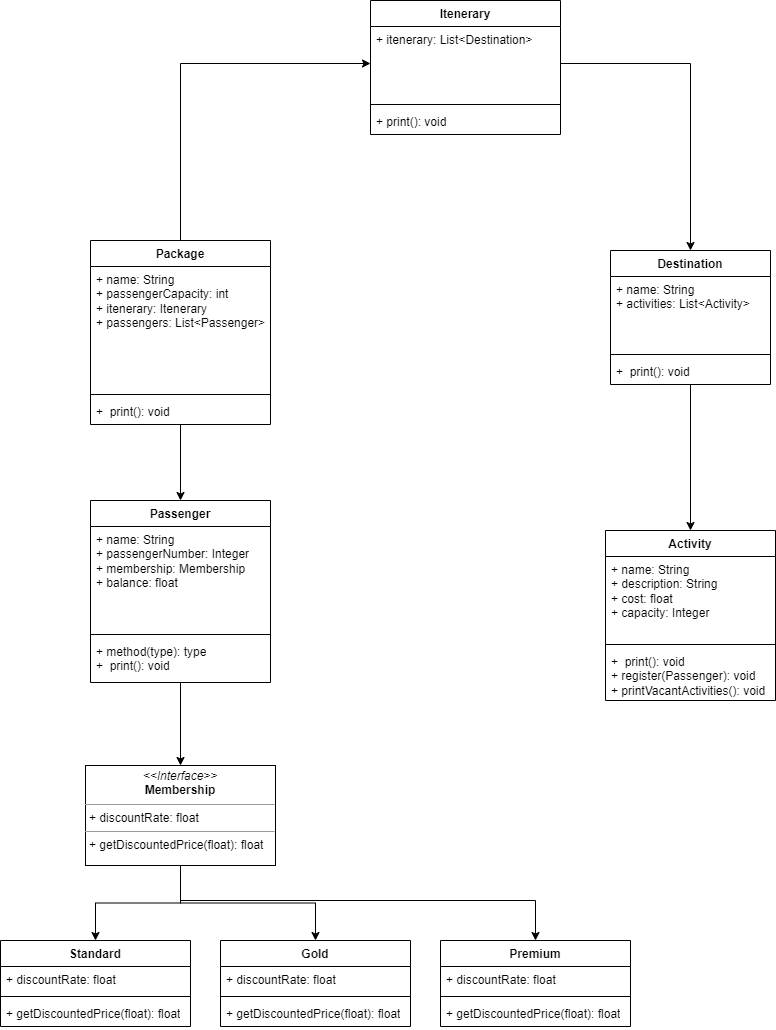

The diagram above was exported from draw.io. Its source (the exported page's mxGraphModel, read from the mxfile embedded in the PNG):
<mxGraphModel dx="1428" dy="1950" grid="1" gridSize="10" guides="1" tooltips="1" connect="1" arrows="1" fold="1" page="1" pageScale="1" pageWidth="827" pageHeight="1169" math="0" shadow="0">
  <root>
    <mxCell id="WIyWlLk6GJQsqaUBKTNV-0" />
    <mxCell id="WIyWlLk6GJQsqaUBKTNV-1" parent="WIyWlLk6GJQsqaUBKTNV-0" />
    <mxCell id="qUsy3zDs6pie_3oJ2AvS-47" style="edgeStyle=orthogonalEdgeStyle;rounded=0;orthogonalLoop=1;jettySize=auto;html=1;entryX=0.5;entryY=0;entryDx=0;entryDy=0;" edge="1" parent="WIyWlLk6GJQsqaUBKTNV-1" source="qUsy3zDs6pie_3oJ2AvS-14" target="qUsy3zDs6pie_3oJ2AvS-43">
      <mxGeometry relative="1" as="geometry" />
    </mxCell>
    <mxCell id="qUsy3zDs6pie_3oJ2AvS-61" style="edgeStyle=orthogonalEdgeStyle;rounded=0;orthogonalLoop=1;jettySize=auto;html=1;entryX=0;entryY=0.5;entryDx=0;entryDy=0;" edge="1" parent="WIyWlLk6GJQsqaUBKTNV-1" source="qUsy3zDs6pie_3oJ2AvS-14" target="qUsy3zDs6pie_3oJ2AvS-38">
      <mxGeometry relative="1" as="geometry" />
    </mxCell>
    <mxCell id="qUsy3zDs6pie_3oJ2AvS-14" value="Package" style="swimlane;fontStyle=1;align=center;verticalAlign=top;childLayout=stackLayout;horizontal=1;startSize=26;horizontalStack=0;resizeParent=1;resizeParentMax=0;resizeLast=0;collapsible=1;marginBottom=0;whiteSpace=wrap;html=1;" vertex="1" parent="WIyWlLk6GJQsqaUBKTNV-1">
      <mxGeometry x="160" y="60" width="180" height="184" as="geometry" />
    </mxCell>
    <mxCell id="qUsy3zDs6pie_3oJ2AvS-15" value="+ name: String&lt;br&gt;+ passengerCapacity: int&lt;br&gt;+ itenerary: Itenerary&lt;br&gt;+ passengers: List&amp;lt;Passenger&amp;gt;" style="text;strokeColor=none;fillColor=none;align=left;verticalAlign=top;spacingLeft=4;spacingRight=4;overflow=hidden;rotatable=0;points=[[0,0.5],[1,0.5]];portConstraint=eastwest;whiteSpace=wrap;html=1;" vertex="1" parent="qUsy3zDs6pie_3oJ2AvS-14">
      <mxGeometry y="26" width="180" height="124" as="geometry" />
    </mxCell>
    <mxCell id="qUsy3zDs6pie_3oJ2AvS-16" value="" style="line;strokeWidth=1;fillColor=none;align=left;verticalAlign=middle;spacingTop=-1;spacingLeft=3;spacingRight=3;rotatable=0;labelPosition=right;points=[];portConstraint=eastwest;strokeColor=inherit;" vertex="1" parent="qUsy3zDs6pie_3oJ2AvS-14">
      <mxGeometry y="150" width="180" height="8" as="geometry" />
    </mxCell>
    <mxCell id="qUsy3zDs6pie_3oJ2AvS-17" value="+&amp;nbsp; print(): void" style="text;strokeColor=none;fillColor=none;align=left;verticalAlign=top;spacingLeft=4;spacingRight=4;overflow=hidden;rotatable=0;points=[[0,0.5],[1,0.5]];portConstraint=eastwest;whiteSpace=wrap;html=1;" vertex="1" parent="qUsy3zDs6pie_3oJ2AvS-14">
      <mxGeometry y="158" width="180" height="26" as="geometry" />
    </mxCell>
    <mxCell id="qUsy3zDs6pie_3oJ2AvS-30" style="edgeStyle=orthogonalEdgeStyle;rounded=0;orthogonalLoop=1;jettySize=auto;html=1;entryX=0.5;entryY=0;entryDx=0;entryDy=0;" edge="1" parent="WIyWlLk6GJQsqaUBKTNV-1" source="qUsy3zDs6pie_3oJ2AvS-18" target="qUsy3zDs6pie_3oJ2AvS-22">
      <mxGeometry relative="1" as="geometry" />
    </mxCell>
    <mxCell id="qUsy3zDs6pie_3oJ2AvS-18" value="Destination" style="swimlane;fontStyle=1;align=center;verticalAlign=top;childLayout=stackLayout;horizontal=1;startSize=26;horizontalStack=0;resizeParent=1;resizeParentMax=0;resizeLast=0;collapsible=1;marginBottom=0;whiteSpace=wrap;html=1;" vertex="1" parent="WIyWlLk6GJQsqaUBKTNV-1">
      <mxGeometry x="680" y="70" width="160" height="134" as="geometry" />
    </mxCell>
    <mxCell id="qUsy3zDs6pie_3oJ2AvS-19" value="+ name: String&lt;br&gt;+ activities: List&amp;lt;Activity&amp;gt;&lt;br&gt;" style="text;strokeColor=none;fillColor=none;align=left;verticalAlign=top;spacingLeft=4;spacingRight=4;overflow=hidden;rotatable=0;points=[[0,0.5],[1,0.5]];portConstraint=eastwest;whiteSpace=wrap;html=1;" vertex="1" parent="qUsy3zDs6pie_3oJ2AvS-18">
      <mxGeometry y="26" width="160" height="74" as="geometry" />
    </mxCell>
    <mxCell id="qUsy3zDs6pie_3oJ2AvS-20" value="" style="line;strokeWidth=1;fillColor=none;align=left;verticalAlign=middle;spacingTop=-1;spacingLeft=3;spacingRight=3;rotatable=0;labelPosition=right;points=[];portConstraint=eastwest;strokeColor=inherit;" vertex="1" parent="qUsy3zDs6pie_3oJ2AvS-18">
      <mxGeometry y="100" width="160" height="8" as="geometry" />
    </mxCell>
    <mxCell id="qUsy3zDs6pie_3oJ2AvS-21" value="+&amp;nbsp; print(): void" style="text;strokeColor=none;fillColor=none;align=left;verticalAlign=top;spacingLeft=4;spacingRight=4;overflow=hidden;rotatable=0;points=[[0,0.5],[1,0.5]];portConstraint=eastwest;whiteSpace=wrap;html=1;" vertex="1" parent="qUsy3zDs6pie_3oJ2AvS-18">
      <mxGeometry y="108" width="160" height="26" as="geometry" />
    </mxCell>
    <mxCell id="qUsy3zDs6pie_3oJ2AvS-22" value="Activity" style="swimlane;fontStyle=1;align=center;verticalAlign=top;childLayout=stackLayout;horizontal=1;startSize=26;horizontalStack=0;resizeParent=1;resizeParentMax=0;resizeLast=0;collapsible=1;marginBottom=0;whiteSpace=wrap;html=1;" vertex="1" parent="WIyWlLk6GJQsqaUBKTNV-1">
      <mxGeometry x="675" y="350" width="170" height="170" as="geometry" />
    </mxCell>
    <mxCell id="qUsy3zDs6pie_3oJ2AvS-23" value="+ name: String&lt;br&gt;+ description: String&lt;br&gt;+ cost: float&lt;br&gt;+ capacity: Integer" style="text;strokeColor=none;fillColor=none;align=left;verticalAlign=top;spacingLeft=4;spacingRight=4;overflow=hidden;rotatable=0;points=[[0,0.5],[1,0.5]];portConstraint=eastwest;whiteSpace=wrap;html=1;" vertex="1" parent="qUsy3zDs6pie_3oJ2AvS-22">
      <mxGeometry y="26" width="170" height="84" as="geometry" />
    </mxCell>
    <mxCell id="qUsy3zDs6pie_3oJ2AvS-24" value="" style="line;strokeWidth=1;fillColor=none;align=left;verticalAlign=middle;spacingTop=-1;spacingLeft=3;spacingRight=3;rotatable=0;labelPosition=right;points=[];portConstraint=eastwest;strokeColor=inherit;" vertex="1" parent="qUsy3zDs6pie_3oJ2AvS-22">
      <mxGeometry y="110" width="170" height="8" as="geometry" />
    </mxCell>
    <mxCell id="qUsy3zDs6pie_3oJ2AvS-25" value="+&amp;nbsp; print(): void&lt;br&gt;+ register(Passenger): void&lt;br&gt;+ printVacantActivities(): void" style="text;strokeColor=none;fillColor=none;align=left;verticalAlign=top;spacingLeft=4;spacingRight=4;overflow=hidden;rotatable=0;points=[[0,0.5],[1,0.5]];portConstraint=eastwest;whiteSpace=wrap;html=1;" vertex="1" parent="qUsy3zDs6pie_3oJ2AvS-22">
      <mxGeometry y="118" width="170" height="52" as="geometry" />
    </mxCell>
    <mxCell id="qUsy3zDs6pie_3oJ2AvS-37" value="Itenerary" style="swimlane;fontStyle=1;align=center;verticalAlign=top;childLayout=stackLayout;horizontal=1;startSize=26;horizontalStack=0;resizeParent=1;resizeParentMax=0;resizeLast=0;collapsible=1;marginBottom=0;whiteSpace=wrap;html=1;" vertex="1" parent="WIyWlLk6GJQsqaUBKTNV-1">
      <mxGeometry x="440" y="-180" width="190" height="134" as="geometry" />
    </mxCell>
    <mxCell id="qUsy3zDs6pie_3oJ2AvS-38" value="+ itenerary: List&amp;lt;Destination&amp;gt;" style="text;strokeColor=none;fillColor=none;align=left;verticalAlign=top;spacingLeft=4;spacingRight=4;overflow=hidden;rotatable=0;points=[[0,0.5],[1,0.5]];portConstraint=eastwest;whiteSpace=wrap;html=1;" vertex="1" parent="qUsy3zDs6pie_3oJ2AvS-37">
      <mxGeometry y="26" width="190" height="74" as="geometry" />
    </mxCell>
    <mxCell id="qUsy3zDs6pie_3oJ2AvS-39" value="" style="line;strokeWidth=1;fillColor=none;align=left;verticalAlign=middle;spacingTop=-1;spacingLeft=3;spacingRight=3;rotatable=0;labelPosition=right;points=[];portConstraint=eastwest;strokeColor=inherit;" vertex="1" parent="qUsy3zDs6pie_3oJ2AvS-37">
      <mxGeometry y="100" width="190" height="8" as="geometry" />
    </mxCell>
    <mxCell id="qUsy3zDs6pie_3oJ2AvS-40" value="+ print(): void" style="text;strokeColor=none;fillColor=none;align=left;verticalAlign=top;spacingLeft=4;spacingRight=4;overflow=hidden;rotatable=0;points=[[0,0.5],[1,0.5]];portConstraint=eastwest;whiteSpace=wrap;html=1;" vertex="1" parent="qUsy3zDs6pie_3oJ2AvS-37">
      <mxGeometry y="108" width="190" height="26" as="geometry" />
    </mxCell>
    <mxCell id="qUsy3zDs6pie_3oJ2AvS-64" style="edgeStyle=orthogonalEdgeStyle;rounded=0;orthogonalLoop=1;jettySize=auto;html=1;entryX=0.5;entryY=0;entryDx=0;entryDy=0;" edge="1" parent="WIyWlLk6GJQsqaUBKTNV-1" source="qUsy3zDs6pie_3oJ2AvS-42" target="qUsy3zDs6pie_3oJ2AvS-48">
      <mxGeometry relative="1" as="geometry" />
    </mxCell>
    <mxCell id="qUsy3zDs6pie_3oJ2AvS-65" style="edgeStyle=orthogonalEdgeStyle;rounded=0;orthogonalLoop=1;jettySize=auto;html=1;entryX=0.5;entryY=0;entryDx=0;entryDy=0;" edge="1" parent="WIyWlLk6GJQsqaUBKTNV-1" source="qUsy3zDs6pie_3oJ2AvS-42" target="qUsy3zDs6pie_3oJ2AvS-53">
      <mxGeometry relative="1" as="geometry" />
    </mxCell>
    <mxCell id="qUsy3zDs6pie_3oJ2AvS-68" style="edgeStyle=orthogonalEdgeStyle;rounded=0;orthogonalLoop=1;jettySize=auto;html=1;" edge="1" parent="WIyWlLk6GJQsqaUBKTNV-1" source="qUsy3zDs6pie_3oJ2AvS-42" target="qUsy3zDs6pie_3oJ2AvS-57">
      <mxGeometry relative="1" as="geometry">
        <Array as="points">
          <mxPoint x="250" y="720" />
          <mxPoint x="605" y="720" />
        </Array>
      </mxGeometry>
    </mxCell>
    <mxCell id="qUsy3zDs6pie_3oJ2AvS-42" value="&lt;p style=&quot;margin:0px;margin-top:4px;text-align:center;&quot;&gt;&lt;i&gt;&amp;lt;&amp;lt;Interface&amp;gt;&amp;gt;&lt;/i&gt;&lt;br&gt;&lt;b&gt;Membership&lt;/b&gt;&lt;/p&gt;&lt;hr size=&quot;1&quot;&gt;&lt;p style=&quot;margin:0px;margin-left:4px;&quot;&gt;+ discountRate: float&lt;br&gt;&lt;/p&gt;&lt;hr size=&quot;1&quot;&gt;&lt;p style=&quot;margin:0px;margin-left:4px;&quot;&gt;+ getDiscountedPrice(float): float&lt;br&gt;&lt;/p&gt;" style="verticalAlign=top;align=left;overflow=fill;fontSize=12;fontFamily=Helvetica;html=1;whiteSpace=wrap;" vertex="1" parent="WIyWlLk6GJQsqaUBKTNV-1">
      <mxGeometry x="155" y="585" width="190" height="100" as="geometry" />
    </mxCell>
    <mxCell id="qUsy3zDs6pie_3oJ2AvS-63" style="edgeStyle=orthogonalEdgeStyle;rounded=0;orthogonalLoop=1;jettySize=auto;html=1;entryX=0.5;entryY=0;entryDx=0;entryDy=0;" edge="1" parent="WIyWlLk6GJQsqaUBKTNV-1" source="qUsy3zDs6pie_3oJ2AvS-43" target="qUsy3zDs6pie_3oJ2AvS-42">
      <mxGeometry relative="1" as="geometry" />
    </mxCell>
    <mxCell id="qUsy3zDs6pie_3oJ2AvS-43" value="Passenger" style="swimlane;fontStyle=1;align=center;verticalAlign=top;childLayout=stackLayout;horizontal=1;startSize=26;horizontalStack=0;resizeParent=1;resizeParentMax=0;resizeLast=0;collapsible=1;marginBottom=0;whiteSpace=wrap;html=1;" vertex="1" parent="WIyWlLk6GJQsqaUBKTNV-1">
      <mxGeometry x="160" y="320" width="180" height="182" as="geometry" />
    </mxCell>
    <mxCell id="qUsy3zDs6pie_3oJ2AvS-44" value="+ name: String&lt;br style=&quot;border-color: var(--border-color);&quot;&gt;+ passengerNumber: Integer&lt;br style=&quot;border-color: var(--border-color);&quot;&gt;+ membership: Membership&lt;br&gt;+ balance: float" style="text;strokeColor=none;fillColor=none;align=left;verticalAlign=top;spacingLeft=4;spacingRight=4;overflow=hidden;rotatable=0;points=[[0,0.5],[1,0.5]];portConstraint=eastwest;whiteSpace=wrap;html=1;" vertex="1" parent="qUsy3zDs6pie_3oJ2AvS-43">
      <mxGeometry y="26" width="180" height="104" as="geometry" />
    </mxCell>
    <mxCell id="qUsy3zDs6pie_3oJ2AvS-45" value="" style="line;strokeWidth=1;fillColor=none;align=left;verticalAlign=middle;spacingTop=-1;spacingLeft=3;spacingRight=3;rotatable=0;labelPosition=right;points=[];portConstraint=eastwest;strokeColor=inherit;" vertex="1" parent="qUsy3zDs6pie_3oJ2AvS-43">
      <mxGeometry y="130" width="180" height="8" as="geometry" />
    </mxCell>
    <mxCell id="qUsy3zDs6pie_3oJ2AvS-46" value="+ method(type): type&lt;br&gt;+&amp;nbsp; print(): void" style="text;strokeColor=none;fillColor=none;align=left;verticalAlign=top;spacingLeft=4;spacingRight=4;overflow=hidden;rotatable=0;points=[[0,0.5],[1,0.5]];portConstraint=eastwest;whiteSpace=wrap;html=1;" vertex="1" parent="qUsy3zDs6pie_3oJ2AvS-43">
      <mxGeometry y="138" width="180" height="44" as="geometry" />
    </mxCell>
    <mxCell id="qUsy3zDs6pie_3oJ2AvS-48" value="Standard" style="swimlane;fontStyle=1;align=center;verticalAlign=top;childLayout=stackLayout;horizontal=1;startSize=26;horizontalStack=0;resizeParent=1;resizeParentMax=0;resizeLast=0;collapsible=1;marginBottom=0;whiteSpace=wrap;html=1;" vertex="1" parent="WIyWlLk6GJQsqaUBKTNV-1">
      <mxGeometry x="70" y="760" width="190" height="86" as="geometry" />
    </mxCell>
    <mxCell id="qUsy3zDs6pie_3oJ2AvS-49" value="+ discountRate: float" style="text;strokeColor=none;fillColor=none;align=left;verticalAlign=top;spacingLeft=4;spacingRight=4;overflow=hidden;rotatable=0;points=[[0,0.5],[1,0.5]];portConstraint=eastwest;whiteSpace=wrap;html=1;" vertex="1" parent="qUsy3zDs6pie_3oJ2AvS-48">
      <mxGeometry y="26" width="190" height="26" as="geometry" />
    </mxCell>
    <mxCell id="qUsy3zDs6pie_3oJ2AvS-50" value="" style="line;strokeWidth=1;fillColor=none;align=left;verticalAlign=middle;spacingTop=-1;spacingLeft=3;spacingRight=3;rotatable=0;labelPosition=right;points=[];portConstraint=eastwest;strokeColor=inherit;" vertex="1" parent="qUsy3zDs6pie_3oJ2AvS-48">
      <mxGeometry y="52" width="190" height="8" as="geometry" />
    </mxCell>
    <mxCell id="qUsy3zDs6pie_3oJ2AvS-51" value="+ getDiscountedPrice(float): float" style="text;strokeColor=none;fillColor=none;align=left;verticalAlign=top;spacingLeft=4;spacingRight=4;overflow=hidden;rotatable=0;points=[[0,0.5],[1,0.5]];portConstraint=eastwest;whiteSpace=wrap;html=1;" vertex="1" parent="qUsy3zDs6pie_3oJ2AvS-48">
      <mxGeometry y="60" width="190" height="26" as="geometry" />
    </mxCell>
    <mxCell id="qUsy3zDs6pie_3oJ2AvS-53" value="Gold" style="swimlane;fontStyle=1;align=center;verticalAlign=top;childLayout=stackLayout;horizontal=1;startSize=26;horizontalStack=0;resizeParent=1;resizeParentMax=0;resizeLast=0;collapsible=1;marginBottom=0;whiteSpace=wrap;html=1;" vertex="1" parent="WIyWlLk6GJQsqaUBKTNV-1">
      <mxGeometry x="290" y="760" width="190" height="86" as="geometry" />
    </mxCell>
    <mxCell id="qUsy3zDs6pie_3oJ2AvS-54" value="+ discountRate: float" style="text;strokeColor=none;fillColor=none;align=left;verticalAlign=top;spacingLeft=4;spacingRight=4;overflow=hidden;rotatable=0;points=[[0,0.5],[1,0.5]];portConstraint=eastwest;whiteSpace=wrap;html=1;" vertex="1" parent="qUsy3zDs6pie_3oJ2AvS-53">
      <mxGeometry y="26" width="190" height="26" as="geometry" />
    </mxCell>
    <mxCell id="qUsy3zDs6pie_3oJ2AvS-55" value="" style="line;strokeWidth=1;fillColor=none;align=left;verticalAlign=middle;spacingTop=-1;spacingLeft=3;spacingRight=3;rotatable=0;labelPosition=right;points=[];portConstraint=eastwest;strokeColor=inherit;" vertex="1" parent="qUsy3zDs6pie_3oJ2AvS-53">
      <mxGeometry y="52" width="190" height="8" as="geometry" />
    </mxCell>
    <mxCell id="qUsy3zDs6pie_3oJ2AvS-56" value="+ getDiscountedPrice(float): float" style="text;strokeColor=none;fillColor=none;align=left;verticalAlign=top;spacingLeft=4;spacingRight=4;overflow=hidden;rotatable=0;points=[[0,0.5],[1,0.5]];portConstraint=eastwest;whiteSpace=wrap;html=1;" vertex="1" parent="qUsy3zDs6pie_3oJ2AvS-53">
      <mxGeometry y="60" width="190" height="26" as="geometry" />
    </mxCell>
    <mxCell id="qUsy3zDs6pie_3oJ2AvS-57" value="Premium" style="swimlane;fontStyle=1;align=center;verticalAlign=top;childLayout=stackLayout;horizontal=1;startSize=26;horizontalStack=0;resizeParent=1;resizeParentMax=0;resizeLast=0;collapsible=1;marginBottom=0;whiteSpace=wrap;html=1;" vertex="1" parent="WIyWlLk6GJQsqaUBKTNV-1">
      <mxGeometry x="510" y="760" width="190" height="86" as="geometry" />
    </mxCell>
    <mxCell id="qUsy3zDs6pie_3oJ2AvS-58" value="+ discountRate: float" style="text;strokeColor=none;fillColor=none;align=left;verticalAlign=top;spacingLeft=4;spacingRight=4;overflow=hidden;rotatable=0;points=[[0,0.5],[1,0.5]];portConstraint=eastwest;whiteSpace=wrap;html=1;" vertex="1" parent="qUsy3zDs6pie_3oJ2AvS-57">
      <mxGeometry y="26" width="190" height="26" as="geometry" />
    </mxCell>
    <mxCell id="qUsy3zDs6pie_3oJ2AvS-59" value="" style="line;strokeWidth=1;fillColor=none;align=left;verticalAlign=middle;spacingTop=-1;spacingLeft=3;spacingRight=3;rotatable=0;labelPosition=right;points=[];portConstraint=eastwest;strokeColor=inherit;" vertex="1" parent="qUsy3zDs6pie_3oJ2AvS-57">
      <mxGeometry y="52" width="190" height="8" as="geometry" />
    </mxCell>
    <mxCell id="qUsy3zDs6pie_3oJ2AvS-60" value="+ getDiscountedPrice(float): float" style="text;strokeColor=none;fillColor=none;align=left;verticalAlign=top;spacingLeft=4;spacingRight=4;overflow=hidden;rotatable=0;points=[[0,0.5],[1,0.5]];portConstraint=eastwest;whiteSpace=wrap;html=1;" vertex="1" parent="qUsy3zDs6pie_3oJ2AvS-57">
      <mxGeometry y="60" width="190" height="26" as="geometry" />
    </mxCell>
    <mxCell id="qUsy3zDs6pie_3oJ2AvS-62" style="edgeStyle=orthogonalEdgeStyle;rounded=0;orthogonalLoop=1;jettySize=auto;html=1;entryX=0.5;entryY=0;entryDx=0;entryDy=0;" edge="1" parent="WIyWlLk6GJQsqaUBKTNV-1" source="qUsy3zDs6pie_3oJ2AvS-38" target="qUsy3zDs6pie_3oJ2AvS-18">
      <mxGeometry relative="1" as="geometry" />
    </mxCell>
  </root>
</mxGraphModel>